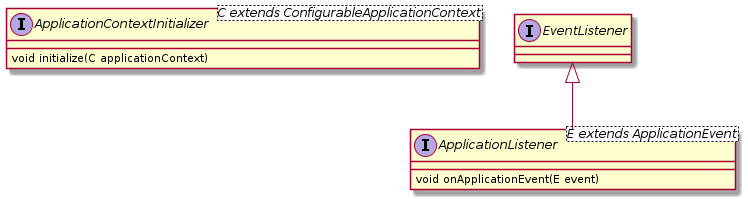

The diagram above was rendered by PlantUML. Its source (embedded in the PNG):
@startuml
interface ApplicationContextInitializer<C extends ConfigurableApplicationContext>{
void initialize(C applicationContext)
}
interface  EventListener
interface ApplicationListener<E extends ApplicationEvent>{
void onApplicationEvent(E event)
}
EventListener <|-- ApplicationListener
@enduml